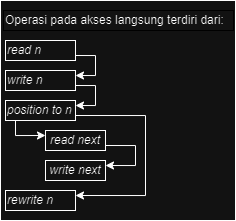

The diagram above was exported from draw.io. Its source (the exported page's mxGraphModel, read from the mxfile embedded in the PNG):
<mxGraphModel dx="896" dy="368" grid="1" gridSize="10" guides="1" tooltips="1" connect="1" arrows="1" fold="1" page="1" pageScale="1" pageWidth="827" pageHeight="1169" math="0" shadow="0">
  <root>
    <mxCell id="0" />
    <mxCell id="1" parent="0" />
    <mxCell id="HuTDd4yz43dGiXULLAlp-1" value="" style="rounded=0;whiteSpace=wrap;html=1;align=left;fillColor=none;strokeColor=default;" vertex="1" parent="1">
      <mxGeometry x="335" y="170" width="235" height="220" as="geometry" />
    </mxCell>
    <mxCell id="HuTDd4yz43dGiXULLAlp-2" style="edgeStyle=orthogonalEdgeStyle;rounded=0;orthogonalLoop=1;jettySize=auto;html=1;exitX=1;exitY=0.75;exitDx=0;exitDy=0;entryX=1;entryY=0.25;entryDx=0;entryDy=0;" edge="1" parent="1" source="HuTDd4yz43dGiXULLAlp-3" target="HuTDd4yz43dGiXULLAlp-5">
      <mxGeometry relative="1" as="geometry">
        <Array as="points">
          <mxPoint x="430" y="225" />
          <mxPoint x="430" y="245" />
        </Array>
      </mxGeometry>
    </mxCell>
    <mxCell id="HuTDd4yz43dGiXULLAlp-3" value="&lt;span style=&quot;&quot;&gt;&lt;i&gt;read n&lt;/i&gt;&lt;/span&gt;" style="rounded=0;whiteSpace=wrap;html=1;fillColor=none;align=left;" vertex="1" parent="1">
      <mxGeometry x="340" y="210" width="70" height="20" as="geometry" />
    </mxCell>
    <mxCell id="HuTDd4yz43dGiXULLAlp-4" style="edgeStyle=orthogonalEdgeStyle;rounded=0;orthogonalLoop=1;jettySize=auto;html=1;exitX=1;exitY=0.75;exitDx=0;exitDy=0;entryX=1;entryY=0.25;entryDx=0;entryDy=0;" edge="1" parent="1" source="HuTDd4yz43dGiXULLAlp-5" target="HuTDd4yz43dGiXULLAlp-7">
      <mxGeometry relative="1" as="geometry">
        <Array as="points">
          <mxPoint x="430" y="255" />
          <mxPoint x="430" y="275" />
        </Array>
      </mxGeometry>
    </mxCell>
    <mxCell id="HuTDd4yz43dGiXULLAlp-5" value="&lt;span style=&quot;&quot;&gt;&lt;i&gt;write n&lt;/i&gt;&lt;/span&gt;" style="rounded=0;whiteSpace=wrap;html=1;fillColor=none;align=left;" vertex="1" parent="1">
      <mxGeometry x="340" y="240" width="70" height="20" as="geometry" />
    </mxCell>
    <mxCell id="5DHRbZL5h0CS6j2A2Ise-5" style="edgeStyle=orthogonalEdgeStyle;rounded=0;orthogonalLoop=1;jettySize=auto;html=1;exitX=1;exitY=0.75;exitDx=0;exitDy=0;entryX=1;entryY=0.25;entryDx=0;entryDy=0;" edge="1" parent="1" source="HuTDd4yz43dGiXULLAlp-7" target="5DHRbZL5h0CS6j2A2Ise-4">
      <mxGeometry relative="1" as="geometry">
        <Array as="points">
          <mxPoint x="480" y="285" />
          <mxPoint x="480" y="365" />
        </Array>
      </mxGeometry>
    </mxCell>
    <mxCell id="5DHRbZL5h0CS6j2A2Ise-7" style="edgeStyle=orthogonalEdgeStyle;rounded=0;orthogonalLoop=1;jettySize=auto;html=1;exitX=0.25;exitY=1;exitDx=0;exitDy=0;entryX=0;entryY=0.25;entryDx=0;entryDy=0;" edge="1" parent="1" source="HuTDd4yz43dGiXULLAlp-7" target="5DHRbZL5h0CS6j2A2Ise-2">
      <mxGeometry relative="1" as="geometry">
        <Array as="points">
          <mxPoint x="350" y="290" />
          <mxPoint x="350" y="305" />
        </Array>
      </mxGeometry>
    </mxCell>
    <mxCell id="HuTDd4yz43dGiXULLAlp-7" value="&lt;span style=&quot;&quot;&gt;&lt;i&gt;position to n&lt;/i&gt;&lt;/span&gt;" style="rounded=0;whiteSpace=wrap;html=1;fillColor=none;align=left;" vertex="1" parent="1">
      <mxGeometry x="340" y="270" width="70" height="20" as="geometry" />
    </mxCell>
    <mxCell id="HuTDd4yz43dGiXULLAlp-9" value="&lt;span style=&quot;&quot;&gt;Operasi pada akses langsung terdiri dari:&lt;/span&gt;" style="rounded=0;whiteSpace=wrap;html=1;strokeColor=#FFFFFF;fillColor=none;align=left;" vertex="1" parent="1">
      <mxGeometry x="338" y="180" width="230" height="20" as="geometry" />
    </mxCell>
    <mxCell id="5DHRbZL5h0CS6j2A2Ise-1" style="edgeStyle=orthogonalEdgeStyle;rounded=0;orthogonalLoop=1;jettySize=auto;html=1;exitX=1;exitY=0.75;exitDx=0;exitDy=0;entryX=1;entryY=0.25;entryDx=0;entryDy=0;" edge="1" parent="1" source="5DHRbZL5h0CS6j2A2Ise-2" target="5DHRbZL5h0CS6j2A2Ise-3">
      <mxGeometry relative="1" as="geometry">
        <Array as="points">
          <mxPoint x="470" y="315" />
          <mxPoint x="470" y="335" />
        </Array>
      </mxGeometry>
    </mxCell>
    <mxCell id="5DHRbZL5h0CS6j2A2Ise-2" value="&lt;span style=&quot;text-align: left;&quot;&gt;&lt;i&gt;read next&lt;/i&gt;&lt;/span&gt;" style="rounded=0;whiteSpace=wrap;html=1;fillColor=none;" vertex="1" parent="1">
      <mxGeometry x="380" y="300" width="60" height="20" as="geometry" />
    </mxCell>
    <mxCell id="5DHRbZL5h0CS6j2A2Ise-3" value="&lt;span style=&quot;text-align: left;&quot;&gt;&lt;i&gt;write next&lt;/i&gt;&lt;/span&gt;" style="rounded=0;whiteSpace=wrap;html=1;fillColor=none;" vertex="1" parent="1">
      <mxGeometry x="380" y="330" width="60" height="20" as="geometry" />
    </mxCell>
    <mxCell id="5DHRbZL5h0CS6j2A2Ise-4" value="&lt;span style=&quot;&quot;&gt;&lt;i&gt;rewrite n&lt;/i&gt;&lt;/span&gt;" style="rounded=0;whiteSpace=wrap;html=1;fillColor=none;align=left;" vertex="1" parent="1">
      <mxGeometry x="340" y="360" width="70" height="20" as="geometry" />
    </mxCell>
  </root>
</mxGraphModel>